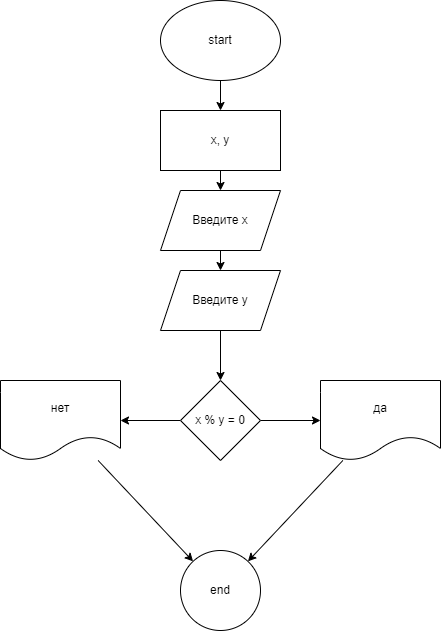

The diagram above was exported from draw.io. Its source (the exported page's mxGraphModel, read from the mxfile embedded in the PNG):
<mxGraphModel dx="1108" dy="310" grid="1" gridSize="10" guides="1" tooltips="1" connect="1" arrows="1" fold="1" page="1" pageScale="1" pageWidth="850" pageHeight="1100" math="0" shadow="0">
  <root>
    <mxCell id="0" />
    <mxCell id="1" parent="0" />
    <mxCell id="4" value="" style="edgeStyle=none;html=1;" edge="1" parent="1" source="2" target="3">
      <mxGeometry relative="1" as="geometry" />
    </mxCell>
    <mxCell id="2" value="start" style="ellipse;whiteSpace=wrap;html=1;" vertex="1" parent="1">
      <mxGeometry x="340" width="120" height="80" as="geometry" />
    </mxCell>
    <mxCell id="6" value="" style="edgeStyle=none;html=1;" edge="1" parent="1" source="3" target="5">
      <mxGeometry relative="1" as="geometry" />
    </mxCell>
    <mxCell id="3" value="x, y" style="whiteSpace=wrap;html=1;" vertex="1" parent="1">
      <mxGeometry x="340" y="110" width="120" height="60" as="geometry" />
    </mxCell>
    <mxCell id="8" value="" style="edgeStyle=none;html=1;" edge="1" parent="1" source="5" target="7">
      <mxGeometry relative="1" as="geometry" />
    </mxCell>
    <mxCell id="5" value="Введите x" style="shape=parallelogram;perimeter=parallelogramPerimeter;whiteSpace=wrap;html=1;fixedSize=1;" vertex="1" parent="1">
      <mxGeometry x="340" y="190" width="120" height="60" as="geometry" />
    </mxCell>
    <mxCell id="10" value="" style="edgeStyle=none;html=1;" edge="1" parent="1" source="7" target="9">
      <mxGeometry relative="1" as="geometry" />
    </mxCell>
    <mxCell id="7" value="Введите y" style="shape=parallelogram;perimeter=parallelogramPerimeter;whiteSpace=wrap;html=1;fixedSize=1;" vertex="1" parent="1">
      <mxGeometry x="340" y="270" width="120" height="60" as="geometry" />
    </mxCell>
    <mxCell id="12" value="" style="edgeStyle=none;html=1;" edge="1" parent="1" source="9" target="11">
      <mxGeometry relative="1" as="geometry" />
    </mxCell>
    <mxCell id="14" value="" style="edgeStyle=none;html=1;" edge="1" parent="1" source="9" target="13">
      <mxGeometry relative="1" as="geometry" />
    </mxCell>
    <mxCell id="9" value="x % y = 0" style="rhombus;whiteSpace=wrap;html=1;" vertex="1" parent="1">
      <mxGeometry x="360" y="380" width="80" height="80" as="geometry" />
    </mxCell>
    <mxCell id="16" value="" style="edgeStyle=none;html=1;" edge="1" parent="1" source="11" target="15">
      <mxGeometry relative="1" as="geometry" />
    </mxCell>
    <mxCell id="11" value="да" style="shape=document;whiteSpace=wrap;html=1;boundedLbl=1;" vertex="1" parent="1">
      <mxGeometry x="500" y="380" width="120" height="80" as="geometry" />
    </mxCell>
    <mxCell id="17" style="edgeStyle=none;html=1;" edge="1" parent="1" source="13" target="15">
      <mxGeometry relative="1" as="geometry" />
    </mxCell>
    <mxCell id="13" value="нет" style="shape=document;whiteSpace=wrap;html=1;boundedLbl=1;" vertex="1" parent="1">
      <mxGeometry x="180" y="380" width="120" height="80" as="geometry" />
    </mxCell>
    <mxCell id="15" value="end" style="ellipse;whiteSpace=wrap;html=1;" vertex="1" parent="1">
      <mxGeometry x="360" y="550" width="80" height="80" as="geometry" />
    </mxCell>
  </root>
</mxGraphModel>